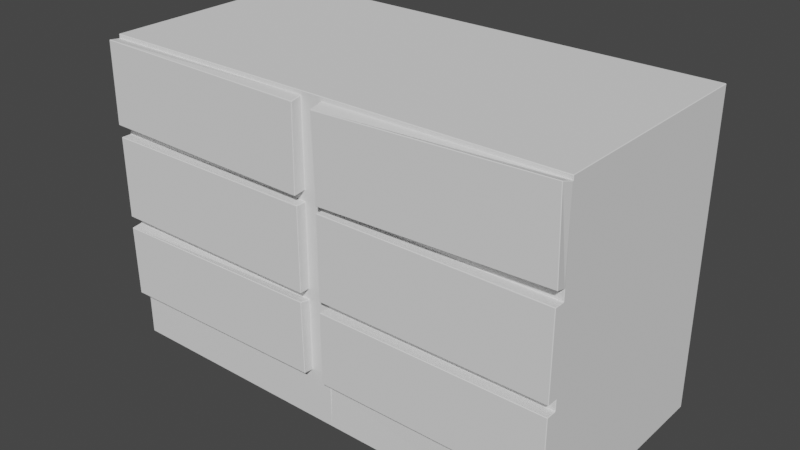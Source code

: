 # Source: Cabinet2.blend  (saved by Blender 2.83.19; exported with 4.5.12 LTS)
import bpy
from mathutils import Matrix  # noqa: F401  (used for matrix-valued properties, if any)

bpy.ops.wm.read_factory_settings(use_empty=True)
scene = bpy.context.scene
scene.name = 'Scene'

# ---- collections
col_collection = bpy.data.collections.new('Collection'); scene.collection.children.link(col_collection)

# ---- world
world_world = bpy.data.worlds.new('World'); scene.world = world_world
world_world.use_nodes = True; world_world.node_tree.nodes.clear()
_N = world_world.node_tree.nodes; _L = world_world.node_tree.links
n0 = _N.new('ShaderNodeOutputWorld'); n0.name = 'World Output'; n0.location = (300, 300)
n1 = _N.new('ShaderNodeBackground'); n1.name = 'Background'; n1.location = (10, 300)
n1.inputs[0].default_value = (0.05088, 0.05088, 0.05088, 1.0)
_L.new(n1.outputs[0], n0.inputs[0])
n0.is_active_output = True
world_world.color = (0.05088, 0.05088, 0.05088)
world_world.use_sun_shadow = False
world_world.sun_shadow_jitter_overblur = 0.0

# ---- meshes
me_cube_001 = bpy.data.meshes.new('Cube.001')
me_cube_001.from_pydata([(-2.997, -0.7923, 2.198), (-2.992, -0.7973, 2.198), (-2.993, -0.8022, 2.203), (-2.998, -0.8023, 2.208), (-2.997, -0.7923, 2.208), (-2.997, -0.8023, 2.993), (-2.992, -0.8022, 2.998), (-2.992, -0.7973, 3.002), (-2.997, -0.7923, 3.002), (-2.997, -0.7923, 2.992), (-2.997, 1.392, 2.198), (-2.997, 1.392, 2.208), (-2.992, 1.397, 2.208), (-2.992, 1.397, 2.198), (-2.997, 1.392, 3.002), (-2.992, 1.397, 3.002), (-2.992, 1.397, 2.992), (-2.997, 1.392, 2.992), (-0.7977, -0.7973, 2.208), (-0.803, -0.8023, 2.207), (-0.808, -0.8022, 2.202), (-0.8077, -0.7973, 2.198), (-0.7977, -0.7973, 2.198), (-0.7977, -0.7973, 2.992), (-0.7977, -0.7973, 3.002), (-0.8077, -0.7973, 3.002), (-0.8075, -0.8022, 2.997), (-0.8025, -0.8023, 2.992), (-0.8077, 1.397, 2.198), (-0.8077, 1.397, 2.208), (-0.7977, 1.397, 2.208), (-0.7977, 1.397, 2.198), (-0.8077, 1.397, 3.002), (-0.7977, 1.397, 3.002), (-0.7977, 1.397, 2.992), (-0.8077, 1.397, 2.992), (-3.003, -0.9023, 2.223), (-2.998, -0.9023, 2.218), (-2.998, -0.9073, 2.224), (-2.992, -0.9023, 3.007), (-2.987, -0.9073, 3.008), (-2.987, -0.9023, 3.012), (-0.8082, -0.9023, 2.193), (-0.8135, -0.9073, 2.192), (-0.8133, -0.9023, 2.188), (-0.7974, -0.9023, 2.977), (-0.8024, -0.9023, 2.982), (-0.8022, -0.9073, 2.976), (-2.997, -0.7923, 2.098), (-2.997, -0.8023, 2.098), (-2.992, -0.8023, 2.103), (-2.992, -0.7973, 2.108), (-2.997, -0.7923, 2.108), (-2.997, 1.392, 2.098), (-2.997, 1.392, 2.108), (-2.992, 1.397, 2.108), (-2.992, 1.397, 2.098), (-0.8077, -0.8023, 2.103), (-0.8027, -0.8023, 2.098), (-0.7977, -0.7973, 2.098), (-0.7977, -0.7973, 2.108), (-0.8077, -0.7973, 2.108), (-0.8077, 1.397, 2.098), (-0.8077, 1.397, 2.108), (-0.7977, 1.397, 2.108), (-0.7977, 1.397, 2.098), (-2.997, -0.7923, 1.298), (-2.992, -0.7973, 1.298), (-2.992, -0.8023, 1.303), (-2.997, -0.8023, 1.308), (-2.997, -0.7923, 1.308), (-2.997, 1.392, 1.298), (-2.997, 1.392, 1.308), (-2.992, 1.397, 1.308), (-2.992, 1.397, 1.298), (-0.8077, -0.8023, 1.303), (-0.8077, -0.7973, 1.298), (-0.7977, -0.7973, 1.298), (-0.7977, -0.7973, 1.308), (-0.8027, -0.8023, 1.308), (-0.8077, 1.397, 1.298), (-0.8077, 1.397, 1.308), (-0.7977, 1.397, 1.308), (-0.7977, 1.397, 1.298), (-2.997, -0.7923, 1.198), (-2.998, -0.8023, 1.197), (-2.993, -0.8022, 1.202), (-2.992, -0.7973, 1.208), (-2.997, -0.7923, 1.208), (-2.997, 1.392, 1.198), (-2.997, 1.392, 1.208), (-2.992, 1.397, 1.208), (-2.992, 1.397, 1.198), (-0.808, -0.8022, 1.203), (-0.803, -0.8023, 1.198), (-0.7977, -0.7973, 1.198), (-0.7977, -0.7973, 1.208), (-0.8077, -0.7973, 1.208), (-0.7977, 1.397, 1.198), (-0.8077, 1.397, 1.198), (-0.8077, 1.397, 1.208), (-0.7977, 1.397, 1.208), (-2.997, -0.7923, 0.4977), (-2.992, -0.7973, 0.4977), (-2.992, -0.8022, 0.5019), (-2.997, -0.8023, 0.507), (-2.997, -0.7923, 0.5077), (-2.997, 1.392, 0.4977), (-2.997, 1.392, 0.5077), (-2.992, 1.397, 0.5077), (-2.992, 1.397, 0.4977), (-0.8075, -0.8022, 0.5035), (-0.8077, -0.7973, 0.4977), (-0.7977, -0.7973, 0.4977), (-0.7977, -0.7973, 0.5077), (-0.8025, -0.8023, 0.5086), (-0.7977, 1.397, 0.4977), (-0.8077, 1.397, 0.4977), (-0.8077, 1.397, 0.5077), (-0.7977, 1.397, 0.5077), (-2.997, -0.7923, 0.3977), (-2.992, -0.7973, 0.3977), (-2.992, -0.7973, 0.4077), (-2.997, -0.7923, 0.4077), (-2.997, 1.392, 0.3977), (-2.997, 1.392, 0.4077), (-2.992, 1.397, 0.4077), (-2.992, 1.397, 0.3977), (-0.8077, -0.7973, 0.3977), (-0.7977, -0.7973, 0.3977), (-0.7977, -0.7973, 0.4077), (-0.8077, -0.7973, 0.4077), (-0.8077, 1.397, 0.3977), (-0.8077, 1.397, 0.4077), (-0.7977, 1.397, 0.4077), (-0.7977, 1.397, 0.3977), (-2.997, -0.7923, 0.007715), (-2.992, -0.7923, 0.002715), (-2.992, -0.7973, 0.007715), (-2.997, 1.392, 0.007715), (-2.992, 1.397, 0.007715), (-2.992, 1.392, 0.002715), (-0.7977, -0.7923, 0.002715), (-0.7977, -0.7973, 0.007715), (-0.8077, -0.7973, 0.007715), (-0.8077, -0.7923, 0.002715), (-0.8077, 1.397, 0.007715), (-0.7977, 1.397, 0.007715), (-0.7977, 1.392, 0.002715), (-0.8077, 1.392, 0.002715), (-2.992, -0.8923, 2.103), (-2.997, -0.8923, 2.098), (-2.992, -0.8973, 2.098), (-0.8077, -0.8923, 2.103), (-0.8077, -0.8973, 2.098), (-0.8027, -0.8923, 2.098), (-2.992, -0.8923, 1.303), (-2.992, -0.8973, 1.308), (-2.997, -0.8923, 1.308), (-0.8077, -0.8923, 1.303), (-0.8027, -0.8923, 1.308), (-0.8077, -0.8973, 1.308), (-2.997, -0.8923, 1.188), (-3.002, -0.8923, 1.183), (-2.997, -0.8973, 1.182), (-0.8126, -0.8923, 1.218), (-0.8128, -0.8973, 1.213), (-0.8075, -0.8923, 1.213), (-2.987, -0.8923, 0.4878), (-2.987, -0.8973, 0.492), (-2.992, -0.8923, 0.4928), (-0.803, -0.8923, 0.5177), (-0.7981, -0.8923, 0.5229), (-0.8028, -0.8973, 0.5235), (-2.997, -0.7923, 3.032), (-2.992, -0.7973, 3.032), (-2.992, -0.7923, 3.037), (-2.997, 1.392, 3.032), (-2.992, 1.392, 3.037), (-2.992, 1.397, 3.032), (-0.7977, -0.7923, 3.037), (-0.8077, -0.7923, 3.037), (-0.8077, -0.7973, 3.032), (-0.7977, -0.7973, 3.032), (-0.8077, 1.397, 3.032), (-0.8077, 1.392, 3.037), (-0.7977, 1.392, 3.037), (-0.7977, 1.397, 3.032), (1.597, -0.7923, 2.198), (1.597, -0.7923, 2.208), (1.598, -0.8023, 2.209), (1.593, -0.8021, 2.204), (1.592, -0.7973, 2.198), (1.597, -0.7923, 3.002), (1.592, -0.7973, 3.002), (1.592, -0.8021, 2.999), (1.597, -0.8023, 2.994), (1.597, -0.7923, 2.992), (1.592, 1.397, 2.208), (1.597, 1.392, 2.208), (1.597, 1.392, 2.198), (1.592, 1.397, 2.198), (1.592, 1.397, 2.992), (1.592, 1.397, 3.002), (1.597, 1.392, 3.002), (1.597, 1.392, 2.992), (-0.5852, -0.9023, 2.176), (-0.5799, -0.9025, 2.17), (-0.5796, -0.9073, 2.174), (-0.6084, -0.9023, 2.959), (-0.6039, -0.9073, 2.958), (-0.6036, -0.9025, 2.965), (1.608, -0.9023, 2.241), (1.604, -0.9073, 2.242), (1.604, -0.9025, 2.235), (1.585, -0.9023, 3.024), (1.58, -0.9025, 3.03), (1.58, -0.9073, 3.026), (-0.5923, -0.7923, 2.103), (-0.5973, -0.7973, 2.103), (-0.5973, -0.7973, 2.098), (-0.5923, -0.8023, 2.103), (-0.5923, 1.392, 2.103), (-0.5973, 1.397, 2.098), (-0.5973, 1.397, 2.103), (1.597, -0.7923, 2.098), (1.597, -0.7923, 2.108), (1.592, -0.7973, 2.108), (1.592, -0.8023, 2.103), (1.597, -0.8023, 2.098), (1.592, 1.397, 2.098), (1.592, 1.397, 2.108), (1.597, 1.392, 2.108), (1.597, 1.392, 2.098), (-0.5923, -0.7923, 1.303), (-0.5923, -0.8023, 1.303), (-0.5973, -0.7973, 1.308), (-0.5973, -0.7973, 1.303), (1.597, -0.7923, 1.298), (1.597, -0.7923, 1.308), (1.597, -0.8023, 1.308), (1.592, -0.8023, 1.303), (1.592, -0.7973, 1.298), (1.597, 1.392, 1.298), (1.592, 1.397, 1.298), (1.592, 1.397, 1.308), (1.597, 1.392, 1.308), (-0.5923, -0.7923, 1.203), (-0.5973, -0.7973, 1.203), (-0.5973, -0.7973, 1.198), (-0.5923, -0.8023, 1.203), (1.597, -0.7923, 1.198), (1.597, -0.7923, 1.208), (1.592, -0.7973, 1.208), (1.592, -0.8023, 1.203), (1.597, -0.8023, 1.198), (1.597, 1.392, 1.198), (1.592, 1.397, 1.198), (1.592, 1.397, 1.208), (1.597, 1.392, 1.208), (1.597, -0.7923, 0.4977), (1.597, -0.7923, 0.5077), (1.597, -0.8023, 0.5077), (1.592, -0.8023, 0.5027), (1.592, -0.7973, 0.4977), (1.597, 1.392, 0.4977), (1.592, 1.397, 0.4977), (1.592, 1.397, 0.5077), (1.597, 1.392, 0.5077), (-0.5923, -0.7923, 0.4027), (-0.5973, -0.7973, 0.4077), (-0.5973, -0.7973, 0.4027), (-0.5923, 1.392, 0.4027), (-0.5973, 1.397, 0.4027), (-0.5973, 1.397, 0.4077), (1.597, -0.7923, 0.3977), (1.597, -0.7923, 0.4077), (1.592, -0.7973, 0.4077), (1.592, -0.7973, 0.3977), (1.592, 1.397, 0.3977), (1.592, 1.397, 0.4077), (1.597, 1.392, 0.4077), (1.597, 1.392, 0.3977), (-0.5973, -0.7973, 0.007715), (-0.5973, -0.7923, 0.002715), (1.597, -0.7923, 0.007715), (1.592, -0.7973, 0.007715), (1.592, -0.7923, 0.002715), (1.592, 1.392, 0.002715), (1.592, 1.397, 0.007715), (1.597, 1.392, 0.007715), (-0.5923, -0.8923, 2.103), (-0.5973, -0.8923, 2.098), (-0.5923, -0.8973, 2.098), (1.592, -0.8923, 2.103), (1.592, -0.8973, 2.098), (1.597, -0.8923, 2.098), (-0.5923, -0.8923, 1.303), (-0.5923, -0.8973, 1.308), (-0.5973, -0.8923, 1.308), (1.592, -0.8923, 1.303), (1.597, -0.8923, 1.308), (1.592, -0.8973, 1.308), (-0.5925, -0.8923, 1.202), (-0.5975, -0.8923, 1.197), (-0.5925, -0.8973, 1.197), (1.592, -0.8923, 1.203), (1.592, -0.8973, 1.198), (1.597, -0.8923, 1.198), (-0.5921, -0.8923, 0.5022), (-0.5921, -0.8973, 0.5071), (-0.5971, -0.8923, 0.5072), (1.592, -0.8923, 0.5033), (1.597, -0.8923, 0.5083), (1.592, -0.8973, 0.5083), (-0.5973, -0.7923, 3.037), (-0.5973, -0.7973, 3.032), (-0.5973, 1.397, 3.032), (-0.5973, 1.392, 3.037), (1.597, -0.7923, 3.032), (1.592, -0.7923, 3.037), (1.592, -0.7973, 3.032), (1.592, 1.397, 3.032), (1.592, 1.392, 3.037), (1.597, 1.392, 3.032), (-0.5991, -0.7981, 2.207), (-0.5973, -0.7973, 2.208), (-0.5973, -0.7973, 2.198), (-0.5917, -0.8021, 2.201), (-0.5989, -0.7965, 2.993), (-0.5928, -0.8021, 2.996), (-0.5973, -0.7973, 3.002), (-0.5973, -0.7973, 2.992), (-0.5923, 1.392, 2.203), (-0.5973, 1.397, 2.198), (-0.5973, 1.397, 2.208), (-0.5923, 1.392, 2.997), (-0.5973, 1.397, 2.992), (-0.5973, 1.397, 3.002), (-0.5973, 1.397, 1.298), (-0.5973, 1.397, 1.303), (-0.5973, 1.397, 1.308), (-0.6023, 1.392, 1.203), (-0.5973, 1.397, 1.208), (-0.5973, 1.397, 1.198), (-0.5923, -0.7923, 0.5027), (-0.5923, -0.8023, 0.5027), (-0.5973, -0.7973, 0.5077), (-0.5973, -0.7973, 0.5027), (-0.6023, 1.392, 0.5027), (-0.5973, 1.397, 0.5077), (-0.5973, 1.397, 0.4977), (-0.5973, 1.397, 0.007715), (-0.5973, 1.392, 0.002715)], [], [(2, 20, 44, 37), (13, 28, 63, 55), (66, 71, 90, 88), (22, 60, 219, 327), (134, 116, 351, 274), (23, 18, 326, 332), (48, 53, 72, 70), (21, 1, 51, 61), (5, 3, 36, 39), (12, 16, 35, 29), (49, 69, 158, 151), (14, 8, 174, 177), (32, 15, 179, 184), (4, 9, 17, 11), (74, 80, 100, 91), (76, 67, 87, 97), (79, 58, 155, 160), (84, 89, 108, 106), (141, 149, 145, 137), (77, 96, 248, 237), (102, 107, 125, 123), (68, 75, 159, 156), (110, 117, 133, 126), (85, 105, 170, 163), (93, 86, 162, 165), (95, 114, 347, 249), (129, 143, 283, 271), (113, 130, 270, 348), (200, 188, 226, 232), (104, 111, 171, 168), (142, 148, 353, 284), (82, 65, 223, 341, 339), (128, 121, 138, 144), (127, 132, 146, 140), (166, 164, 169, 173), (56, 62, 81, 73), (59, 78, 236, 220), (57, 50, 150, 153), (185, 178, 176, 181), (112, 103, 122, 131), (92, 99, 118, 109), (119, 98, 344, 350, 349), (186, 180, 315, 318), (101, 83, 340, 343, 342), (7, 25, 182, 175), (26, 6, 41, 46), (334, 201, 231, 222, 224), (190, 196, 215, 212), (328, 191, 214, 207), (192, 327, 219, 218, 227), (329, 332, 326, 325, 206, 209), (327, 326, 333, 334, 224, 219), (213, 217, 210, 208), (193, 204, 324, 319), (333, 335, 337, 336, 202, 198), (220, 236, 299, 292), (199, 205, 197, 189), (203, 338, 317, 322), (220, 219, 222, 223, 341, 237, 236), (237, 340, 343, 248), (242, 234, 237, 248, 247, 253), (233, 225, 239, 246), (240, 229, 296, 301), (262, 255, 308, 313), (254, 250, 303, 306), (340, 339, 244, 258, 343), (243, 238, 252, 259), (351, 266, 280, 274), (249, 347, 311, 304), (256, 251, 261, 268), (265, 260, 276, 281), (282, 275, 285, 290), (271, 273, 352, 353, 284, 283), (346, 263, 312, 309), (273, 272, 279, 289, 352), (295, 293, 298, 302), (353, 288, 287, 284), (278, 269, 271, 283, 286), (348, 349, 351, 274, 272, 269, 270), (307, 305, 310, 314), (223, 230, 245, 341), (235, 241, 300, 297), (228, 221, 291, 294), (338, 336, 332, 331, 316, 315, 318, 317), (264, 345, 348, 270, 277), (249, 248, 342, 344, 350, 348, 347), (344, 257, 267, 350), (335, 337, 332, 326), (331, 194, 321, 316), (323, 318, 315, 320), (195, 330, 211, 216), (64, 31, 334, 224), (120, 124, 139, 136), (147, 135, 273, 352), (43, 47, 40, 38), (30, 34, 337, 335), (19, 27, 45, 42), (183, 24, 331, 316), (33, 187, 317, 338), (154, 152, 157, 161), (115, 94, 167, 172), (0, 1, 2, 3, 4), (5, 6, 7, 8, 9), (10, 11, 12, 13), (14, 15, 16, 17), (18, 19, 20, 21, 22), (23, 24, 25, 26, 27), (28, 29, 30, 31), (32, 33, 34, 35), (36, 37, 38), (39, 40, 41), (42, 43, 44), (45, 46, 47), (48, 49, 50, 51, 52), (53, 54, 55, 56), (57, 58, 59, 60, 61), (62, 63, 64, 65), (66, 67, 68, 69, 70), (71, 72, 73, 74), (75, 76, 77, 78, 79), (80, 81, 82, 83), (84, 85, 86, 87, 88), (89, 90, 91, 92), (93, 94, 95, 96, 97), (98, 99, 100, 101), (102, 103, 104, 105, 106), (107, 108, 109, 110), (111, 112, 113, 114, 115), (116, 117, 118, 119), (120, 121, 122, 123), (124, 125, 126, 127), (128, 129, 130, 131), (132, 133, 134, 135), (136, 137, 138), (139, 140, 141), (142, 143, 144, 145), (146, 147, 148, 149), (150, 151, 152), (153, 154, 155), (156, 157, 158), (159, 160, 161), (162, 163, 164), (165, 166, 167), (168, 169, 170), (171, 172, 173), (174, 175, 176), (177, 178, 179), (180, 181, 182, 183), (184, 185, 186, 187), (188, 189, 190, 191, 192), (193, 194, 195, 196, 197), (198, 199, 200, 201), (202, 203, 204, 205), (206, 207, 208), (209, 210, 211), (212, 213, 214), (215, 216, 217), (218, 219, 220, 221), (222, 223, 224), (225, 226, 227, 228, 229), (230, 231, 232, 233), (234, 235, 236, 237), (238, 239, 240, 241, 242), (243, 244, 245, 246), (247, 248, 249, 250), (251, 252, 253, 254, 255), (256, 257, 258, 259), (260, 261, 262, 263, 264), (265, 266, 267, 268), (269, 270, 271), (272, 273, 274), (275, 276, 277, 278), (279, 280, 281, 282), (285, 286, 287), (288, 289, 290), (291, 292, 293), (294, 295, 296), (297, 298, 299), (300, 301, 302), (303, 304, 305), (306, 307, 308), (309, 310, 311), (312, 313, 314), (319, 320, 321), (322, 323, 324), (325, 326, 327, 328), (329, 330, 331, 332), (333, 334, 335), (336, 337, 338), (339, 340, 341), (342, 343, 344), (345, 346, 347, 348), (349, 350, 351), (10, 0, 4, 11), (3, 5, 9, 4), (8, 14, 17, 9), (16, 12, 11, 17), (28, 13, 12, 29), (15, 32, 35, 16), (34, 30, 29, 35), (351, 116, 119, 349), (101, 342, 344, 98), (27, 19, 18, 23), (1, 21, 20, 2), (25, 7, 6, 26), (38, 40, 39, 36), (47, 43, 42, 45), (37, 44, 43, 38), (46, 41, 40, 47), (26, 46, 45, 27), (44, 20, 19, 42), (2, 37, 36, 3), (41, 6, 5, 39), (53, 48, 52, 54), (62, 56, 55, 63), (50, 57, 61, 51), (21, 61, 60, 22), (63, 28, 31, 64), (0, 52, 51, 1), (54, 10, 13, 55), (71, 66, 70, 72), (80, 74, 73, 81), (67, 76, 75, 68), (56, 73, 72, 53), (69, 49, 48, 70), (78, 59, 58, 79), (65, 82, 81, 62), (89, 84, 88, 90), (99, 92, 91, 100), (86, 93, 97, 87), (66, 88, 87, 67), (96, 77, 76, 97), (83, 101, 100, 80), (90, 71, 74, 91), (107, 102, 106, 108), (117, 110, 109, 118), (103, 112, 111, 104), (94, 115, 114, 95), (118, 99, 98, 119), (92, 109, 108, 89), (105, 85, 84, 106), (124, 120, 123, 125), (132, 127, 126, 133), (121, 128, 131, 122), (102, 123, 122, 103), (130, 113, 112, 131), (116, 134, 133, 117), (125, 107, 110, 126), (141, 137, 136, 139), (149, 141, 140, 146), (145, 149, 148, 142), (137, 145, 144, 138), (135, 147, 146, 132), (139, 124, 127, 140), (128, 144, 143, 129), (138, 121, 120, 136), (152, 154, 153, 150), (156, 159, 161, 157), (157, 152, 151, 158), (160, 155, 154, 161), (79, 160, 159, 75), (158, 69, 68, 156), (49, 151, 150, 50), (155, 58, 57, 153), (164, 166, 165, 162), (168, 171, 173, 169), (166, 173, 172, 167), (169, 164, 163, 170), (104, 168, 170, 105), (162, 86, 85, 163), (115, 172, 171, 111), (167, 94, 93, 165), (176, 178, 177, 174), (178, 185, 184, 179), (185, 181, 180, 186), (181, 176, 175, 182), (14, 177, 179, 15), (187, 33, 32, 184), (182, 25, 24, 183), (7, 175, 174, 8), (205, 199, 198, 202), (188, 200, 199, 189), (204, 193, 197, 205), (196, 190, 189, 197), (208, 210, 209, 206), (217, 213, 212, 215), (207, 214, 213, 208), (216, 211, 210, 217), (195, 216, 215, 196), (214, 191, 190, 212), (224, 219, 218, 222), (230, 223, 222, 231), (225, 233, 232, 226), (221, 228, 227, 218), (192, 227, 226, 188), (231, 201, 200, 232), (238, 243, 246, 239), (234, 242, 241, 235), (239, 225, 229, 240), (233, 246, 245, 230), (251, 256, 259, 252), (250, 254, 253, 247), (252, 238, 242, 253), (243, 259, 258, 244), (260, 265, 268, 261), (255, 262, 261, 251), (267, 257, 256, 268), (272, 269, 271, 273), (279, 272, 274, 280), (275, 282, 281, 276), (269, 278, 277, 270), (276, 260, 264, 277), (265, 281, 280, 266), (287, 288, 290, 285), (284, 287, 286, 283), (282, 290, 289, 279), (278, 286, 285, 275), (293, 295, 294, 291), (297, 300, 302, 298), (298, 293, 292, 299), (301, 296, 295, 302), (240, 301, 300, 241), (299, 236, 235, 297), (220, 292, 291, 221), (296, 229, 228, 294), (305, 307, 306, 303), (309, 312, 314, 310), (307, 314, 313, 308), (310, 305, 304, 311), (303, 250, 249, 304), (262, 313, 312, 263), (308, 255, 254, 306), (318, 323, 322, 317), (323, 320, 319, 324), (320, 315, 316, 321), (324, 204, 203, 322), (321, 194, 193, 319), (325, 333, 335, 326), (336, 329, 332, 337), (348, 350, 349, 345), (353, 148, 147, 352), (82, 340, 339, 83), (347, 114, 113, 348), (33, 338, 337, 34), (334, 31, 30, 335), (23, 332, 331, 24), (22, 327, 326, 18), (317, 187, 186, 318), (183, 316, 315, 180), (219, 60, 59, 220), (236, 78, 77, 237), (95, 249, 248, 96), (201, 334, 333, 198), (338, 203, 202, 336), (327, 192, 191, 328), (194, 331, 330, 195), (328, 207, 206, 325), (211, 330, 329, 209), (340, 234, 237, 341), (244, 339, 341, 245), (342, 248, 247, 343), (257, 344, 343, 258), (266, 351, 350, 267), (345, 264, 263, 346), (288, 353, 352, 289), (346, 309, 311, 347), (134, 274, 273, 135), (129, 271, 270, 130), (64, 224, 223, 65), (142, 284, 283, 143), (0, 10, 54, 52)])
_uv = me_cube_001.uv_layers.new(name='UVMap')
_uv.uv.foreach_set('vector', [0.1256, 0.75, 0.3744, 0.75, 0.3744, 0.75, 0.1256, 0.75, 0.375, 0.2506, 0.375, 0.4994, 0.375, 0.4994, 0.375, 0.2506, 0.375, 0.0005696, 0.375, 0.2494, 0.375, 0.2494, 0.375, 0.0005696, 0.375, 0.75, 0.375, 0.75, 0.375, 0.75, 0.375, 0.75, 0.375, 0.5, 0.375, 0.5, 0.375, 0.5, 0.375, 0.5, 0.6234, 0.75, 0.3766, 0.75, 0.3766, 0.75, 0.6234, 0.75, 0.375, 0.0005696, 0.375, 0.2494, 0.375, 0.2494, 0.375, 0.0005696, 0.3744, 0.75, 0.1256, 0.75, 0.1256, 0.75, 0.3744, 0.75, 0.6234, 0.0, 0.3766, 0.0, 0.3766, 0.0, 0.6234, 0.0, 0.3766, 0.2506, 0.6234, 0.2506, 0.6234, 0.4994, 0.3766, 0.4994, 0.375, 0.0, 0.375, 0.0, 0.375, 0.0, 0.375, 0.0, 0.625, 0.2494, 0.625, 0.0005696, 0.625, 0.0005696, 0.625, 0.2494, 0.625, 0.4994, 0.625, 0.2506, 0.625, 0.2506, 0.625, 0.4994, 0.3766, 0.0005696, 0.6234, 0.0005696, 0.6234, 0.2494, 0.3766, 0.2494, 0.375, 0.2506, 0.375, 0.4994, 0.375, 0.4994, 0.375, 0.2506, 0.3744, 0.75, 0.1256, 0.75, 0.1256, 0.75, 0.3744, 0.75, 0.375, 0.75, 0.375, 0.75, 0.375, 0.75, 0.375, 0.75, 0.375, 0.0005696, 0.375, 0.2494, 0.375, 0.2494, 0.375, 0.0005696, 0.1256, 0.5006, 0.3744, 0.5006, 0.3744, 0.7494, 0.1256, 0.7494, 0.375, 0.75, 0.375, 0.75, 0.375, 0.75, 0.375, 0.75, 0.375, 0.0005696, 0.375, 0.2494, 0.375, 0.2494, 0.375, 0.0005696, 0.1256, 0.75, 0.3744, 0.75, 0.3744, 0.75, 0.1256, 0.75, 0.375, 0.2506, 0.375, 0.4994, 0.375, 0.4994, 0.375, 0.2506, 0.375, 0.0, 0.375, 0.0, 0.375, 0.0, 0.375, 0.0, 0.3744, 0.75, 0.1256, 0.75, 0.1256, 0.75, 0.3744, 0.75, 0.375, 0.75, 0.375, 0.75, 0.375, 0.75, 0.375, 0.75, 0.375, 0.75, 0.375, 0.75, 0.375, 0.75, 0.375, 0.75, 0.375, 0.75, 0.375, 0.75, 0.375, 0.75, 0.375, 0.75, 0.375, 0.5006, 0.375, 0.7494, 0.375, 0.7494, 0.375, 0.5006, 0.1256, 0.75, 0.3744, 0.75, 0.3744, 0.75, 0.1256, 0.75, 0.375, 0.7494, 0.375, 0.5006, 0.375, 0.5006, 0.375, 0.7494, 0.375, 0.5, 0.375, 0.5, 0.375, 0.5, 0.375, 0.5, 0.375, 0.5, 0.3744, 0.75, 0.1256, 0.75, 0.1256, 0.75, 0.3744, 0.75, 0.375, 0.2506, 0.375, 0.4994, 0.375, 0.4994, 0.375, 0.2506, 0.3744, 0.75, 0.1256, 0.75, 0.1256, 0.75, 0.3744, 0.75, 0.375, 0.2506, 0.375, 0.4994, 0.375, 0.4994, 0.375, 0.2506, 0.375, 0.75, 0.375, 0.75, 0.375, 0.75, 0.375, 0.75, 0.3744, 0.75, 0.1256, 0.75, 0.1256, 0.75, 0.3744, 0.75, 0.6256, 0.5006, 0.8744, 0.5006, 0.8744, 0.7494, 0.6256, 0.7494, 0.3744, 0.75, 0.1256, 0.75, 0.1256, 0.75, 0.3744, 0.75, 0.375, 0.2506, 0.375, 0.4994, 0.375, 0.4994, 0.375, 0.2506, 0.375, 0.5, 0.375, 0.5, 0.375, 0.5, 0.375, 0.5, 0.375, 0.5, 0.625, 0.5006, 0.625, 0.7494, 0.625, 0.7494, 0.625, 0.5006, 0.375, 0.5, 0.375, 0.5, 0.375, 0.5, 0.375, 0.5, 0.375, 0.5, 0.8744, 0.75, 0.6256, 0.75, 0.6256, 0.75, 0.8744, 0.75, 0.6256, 0.75, 0.8744, 0.75, 0.8744, 0.75, 0.6256, 0.75, 0.375, 0.25, 0.375, 0.4994, 0.375, 0.4994, 0.375, 0.2506, 0.375, 0.25, 0.3766, 0.75, 0.6234, 0.75, 0.6234, 0.75, 0.3766, 0.75, 0.1256, 0.75, 0.3744, 0.75, 0.3744, 0.75, 0.1256, 0.75, 0.3744, 0.75, 0.125, 0.75, 0.125, 0.75, 0.1256, 0.75, 0.3744, 0.75, 0.6234, 0.0, 0.6234, 0.0, 0.3766, 0.0, 0.3766, 0.0, 0.3766, 0.0, 0.6234, 0.0, 0.375, 0.0, 0.375, 3.492e-10, 0.375, 0.2494, 0.375, 0.25, 0.375, 0.25, 0.375, 0.0, 0.3766, 0.7506, 0.6234, 0.7506, 0.6234, 0.9994, 0.3766, 0.9994, 0.625, 0.7494, 0.625, 0.5006, 0.625, 0.5006, 0.625, 0.7494, 0.375, 0.2506, 0.3766, 0.25, 0.6234, 0.25, 0.625, 0.2506, 0.6234, 0.4994, 0.3766, 0.4994, 0.375, 0.0, 0.375, 0.0, 0.375, 0.0, 0.375, 0.0, 0.3766, 0.5006, 0.6234, 0.5006, 0.6234, 0.7494, 0.3766, 0.7494, 0.625, 0.4994, 0.625, 0.25, 0.625, 0.25, 0.625, 0.4994, 0.375, 0.0, 0.375, 0.0, 0.375, 0.2494, 0.375, 0.25, 0.375, 0.25, 0.375, 0.0, 0.375, 0.0, 0.375, 0.0, 0.375, 0.25, 0.375, 0.25, 0.375, 0.0, 0.3744, 0.75, 0.1256, 0.75, 0.125, 0.75, 0.125, 0.75, 0.1256, 0.75, 0.3744, 0.75, 0.375, 0.5006, 0.375, 0.7494, 0.375, 0.7494, 0.375, 0.5006, 0.375, 0.75, 0.375, 0.75, 0.375, 0.75, 0.375, 0.75, 0.375, 0.75, 0.375, 0.75, 0.375, 0.75, 0.375, 0.75, 0.3744, 0.75, 0.1256, 0.75, 0.1256, 0.75, 0.3744, 0.75, 0.375, 0.25, 0.375, 0.25, 0.375, 0.4994, 0.375, 0.4994, 0.375, 0.25, 0.375, 0.5006, 0.375, 0.7494, 0.375, 0.7494, 0.375, 0.5006, 0.375, 0.25, 0.375, 0.4994, 0.375, 0.4994, 0.375, 0.25, 0.375, 0.0, 0.375, 0.0, 0.375, 0.0, 0.375, 0.0, 0.375, 0.5006, 0.375, 0.7494, 0.375, 0.7494, 0.375, 0.5006, 0.375, 0.5006, 0.375, 0.7494, 0.375, 0.7494, 0.375, 0.5006, 0.375, 0.5006, 0.375, 0.7494, 0.375, 0.7494, 0.375, 0.5006, 0.375, 0.0, 0.375, 0.25, 0.375, 0.25, 0.375, 0.2494, 0.375, 0.0005696, 0.375, 0.0, 0.1256, 0.75, 0.3744, 0.75, 0.3744, 0.75, 0.1256, 0.75, 0.375, 0.25, 0.375, 0.2506, 0.375, 0.4994, 0.375, 0.4994, 0.375, 0.25, 0.3744, 0.75, 0.1256, 0.75, 0.1256, 0.75, 0.3744, 0.75, 0.125, 0.5006, 0.3744, 0.5006, 0.3744, 0.7494, 0.125, 0.7494, 0.3744, 0.75, 0.1256, 0.75, 0.125, 0.75, 0.125, 0.75, 0.3744, 0.75, 0.375, 0.0, 0.375, 0.2494, 0.375, 0.25, 0.375, 0.25, 0.375, 0.2494, 0.375, 0.0005696, 0.375, 0.0, 0.3744, 0.75, 0.1256, 0.75, 0.1256, 0.75, 0.3744, 0.75, 0.375, 0.25, 0.375, 0.4994, 0.375, 0.4994, 0.375, 0.25, 0.1256, 0.75, 0.3744, 0.75, 0.3744, 0.75, 0.1256, 0.75, 0.3744, 0.75, 0.1256, 0.75, 0.1256, 0.75, 0.3744, 0.75, 0.625, 0.25, 0.625, 0.2494, 0.625, -3.551e-09, 0.625, 0.0, 0.625, 0.0, 0.625, 0.0005696, 0.625, 0.2494, 0.625, 0.25, 0.3744, 0.75, 0.1256, 0.75, 0.125, 0.75, 0.125, 0.75, 0.3744, 0.75, 0.375, 0.0, 0.375, 0.0, 0.375, 0.2494, 0.375, 0.25, 0.375, 0.25, 0.375, 0.0, 0.375, 0.0, 0.375, 0.25, 0.375, 0.4994, 0.375, 0.4994, 0.375, 0.25, 0.3766, 0.5, 0.6234, 0.5, 0.6234, 0.75, 0.3766, 0.75, 0.875, 0.75, 0.6256, 0.75, 0.6256, 0.75, 0.875, 0.75, 0.6256, 0.5006, 0.875, 0.5006, 0.875, 0.7494, 0.6256, 0.7494, 0.6256, 0.75, 0.8744, 0.75, 0.8744, 0.75, 0.6256, 0.75, 0.375, 0.5, 0.375, 0.5, 0.375, 0.5, 0.375, 0.5, 0.375, 0.0005696, 0.375, 0.2494, 0.375, 0.2494, 0.375, 0.0005696, 0.375, 0.5, 0.375, 0.5, 0.375, 0.5, 0.375, 0.5, 0.3766, 0.7506, 0.6234, 0.7506, 0.6234, 0.9994, 0.3766, 0.9994, 0.3766, 0.5, 0.6234, 0.5, 0.6234, 0.5, 0.3766, 0.5, 0.3766, 0.75, 0.6234, 0.75, 0.6234, 0.75, 0.3766, 0.75, 0.625, 0.75, 0.625, 0.75, 0.625, 0.75, 0.625, 0.75, 0.625, 0.5, 0.625, 0.5, 0.625, 0.5, 0.625, 0.5, 0.3744, 0.75, 0.1256, 0.75, 0.1256, 0.75, 0.3744, 0.75, 0.375, 0.75, 0.375, 0.75, 0.375, 0.75, 0.375, 0.75, 0.375, 0.0005696, 0.375, 0.0, 0.375, 0.0, 0.375, 0.0, 0.375, 0.0005696, 0.6234, 0.0, 0.625, 0.0, 0.625, 0.0, 0.625, 0.0, 0.6234, 0.0, 0.375, 0.2494, 0.3766, 0.2494, 0.3766, 0.2506, 0.375, 0.2506, 0.625, 0.2494, 0.625, 0.2506, 0.6234, 0.2506, 0.6234, 0.2494, 0.3766, 0.75, 0.3766, 0.75, 0.3744, 0.75, 0.3744, 0.75, 0.375, 0.75, 0.6234, 0.75, 0.625, 0.75, 0.6256, 0.75, 0.6256, 0.75, 0.6234, 0.75, 0.375, 0.4994, 0.3766, 0.4994, 0.3766, 0.5, 0.375, 0.5, 0.625, 0.4994, 0.625, 0.5, 0.6234, 0.5, 0.6234, 0.4994, 0.3766, 0.0, 0.375, 0.0, 0.3766, 0.0, 0.6234, 0.0, 0.6234, 0.0, 0.625, 0.0, 0.3766, 0.75, 0.3766, 0.75, 0.375, 0.75, 0.6234, 0.75, 0.625, 0.75, 0.6234, 0.75, 0.375, 0.0005696, 0.375, 0.0, 0.375, 0.0, 0.375, 0.0, 0.375, 0.0005696, 0.375, 0.2494, 0.375, 0.2494, 0.375, 0.2506, 0.375, 0.2506, 0.3744, 0.75, 0.375, 0.75, 0.375, 0.75, 0.375, 0.75, 0.3744, 0.75, 0.375, 0.4994, 0.375, 0.4994, 0.375, 0.5, 0.375, 0.5, 0.375, 0.0005696, 0.375, 0.0, 0.375, 0.0, 0.375, 0.0, 0.375, 0.0005696, 0.375, 0.2494, 0.375, 0.2494, 0.375, 0.2506, 0.375, 0.2506, 0.3744, 0.75, 0.3744, 0.75, 0.375, 0.75, 0.375, 0.75, 0.375, 0.75, 0.375, 0.4994, 0.375, 0.4994, 0.375, 0.5, 0.375, 0.5, 0.375, 0.0005696, 0.375, 0.0, 0.375, 0.0, 0.375, 0.0, 0.375, 0.0005696, 0.375, 0.2494, 0.375, 0.2494, 0.375, 0.2506, 0.375, 0.2506, 0.3744, 0.75, 0.375, 0.75, 0.375, 0.75, 0.375, 0.75, 0.3744, 0.75, 0.375, 0.5, 0.375, 0.4994, 0.375, 0.4994, 0.375, 0.5, 0.375, 0.0005696, 0.375, 0.0, 0.375, 0.0, 0.375, 0.0, 0.375, 0.0005696, 0.375, 0.2494, 0.375, 0.2494, 0.375, 0.2506, 0.375, 0.2506, 0.3744, 0.75, 0.3744, 0.75, 0.375, 0.75, 0.375, 0.75, 0.375, 0.75, 0.375, 0.5, 0.375, 0.4994, 0.375, 0.4994, 0.375, 0.5, 0.375, 0.0005696, 0.375, 0.0, 0.375, 0.0, 0.375, 0.0005696, 0.375, 0.2494, 0.375, 0.2494, 0.375, 0.2506, 0.375, 0.2506, 0.3744, 0.75, 0.375, 0.75, 0.375, 0.75, 0.3744, 0.75, 0.375, 0.4994, 0.375, 0.4994, 0.375, 0.5, 0.375, 0.5, 0.375, 0.0005696, 0.375, 0.0005696, 0.375, 0.0, 0.375, 0.2494, 0.375, 0.25, 0.375, 0.2494, 0.375, 0.7494, 0.375, 0.75, 0.3744, 0.75, 0.3744, 0.7494, 0.375, 0.4994, 0.375, 0.5, 0.375, 0.5, 0.375, 0.4994, 0.1256, 0.75, 0.125, 0.75, 0.1256, 0.75, 0.3744, 0.75, 0.3744, 0.75, 0.375, 0.75, 0.1256, 0.75, 0.1256, 0.75, 0.125, 0.75, 0.3744, 0.75, 0.375, 0.75, 0.3744, 0.75, 0.1256, 0.75, 0.125, 0.75, 0.1256, 0.75, 0.3744, 0.75, 0.3744, 0.75, 0.375, 0.75, 0.1256, 0.75, 0.1256, 0.75, 0.125, 0.75, 0.3744, 0.75, 0.375, 0.75, 0.3744, 0.75, 0.625, 0.0005696, 0.625, 0.0, 0.625, 0.0005696, 0.625, 0.2494, 0.625, 0.2494, 0.625, 0.25, 0.625, 0.7494, 0.6256, 0.7494, 0.6256, 0.75, 0.625, 0.75, 0.625, 0.4994, 0.625, 0.4994, 0.625, 0.5, 0.625, 0.5, 0.375, 0.7494, 0.3766, 0.7494, 0.3766, 0.75, 0.3744, 0.75, 0.3744, 0.75, 0.625, 0.7494, 0.6256, 0.75, 0.6256, 0.75, 0.6234, 0.75, 0.6234, 0.7494, 0.3766, 0.4994, 0.3766, 0.5006, 0.375, 0.5006, 0.375, 0.4994, 0.6234, 0.4994, 0.625, 0.4994, 0.625, 0.5006, 0.6234, 0.5006, 0.3766, 0.0, 0.375, 0.0, 0.3766, 0.0, 0.6234, 0.0, 0.6234, 0.0, 0.625, 0.0, 0.3766, 0.75, 0.3766, 0.75, 0.375, 0.75, 0.6234, 0.75, 0.625, 0.75, 0.6234, 0.75, 0.0, 0.0, 0.0, 0.0, 0.0, 0.0, 0.0, 0.0, 0.0, 0.0, 0.0, 0.0, 0.0, 0.0, 0.375, 0.7494, 0.375, 0.7494, 0.3744, 0.75, 0.3744, 0.75, 0.375, 0.75, 0.375, 0.4994, 0.375, 0.4994, 0.375, 0.5006, 0.375, 0.5006, 0.0, 0.0, 0.0, 0.0, 0.0, 0.0, 0.0, 0.0, 0.375, 0.7494, 0.375, 0.7494, 0.375, 0.75, 0.3744, 0.75, 0.3744, 0.75, 0.375, 0.5006, 0.375, 0.4994, 0.375, 0.4994, 0.375, 0.5006, 0.0, 0.0, 0.0, 0.0, 0.0, 0.0, 0.0, 0.0, 0.375, 0.7494, 0.375, 0.7494, 0.3744, 0.75, 0.3744, 0.75, 0.375, 0.75, 0.375, 0.5006, 0.375, 0.4994, 0.375, 0.4994, 0.375, 0.5006, 0.375, 0.7494, 0.375, 0.7494, 0.375, 0.75, 0.3744, 0.75, 0.3744, 0.75, 0.375, 0.5006, 0.375, 0.4994, 0.375, 0.4994, 0.375, 0.5006, 0.0, 0.0, 0.0, 0.0, 0.0, 0.0, 0.0, 0.0, 0.0, 0.0, 0.0, 0.0, 0.375, 0.7494, 0.375, 0.7494, 0.3744, 0.75, 0.3744, 0.75, 0.375, 0.4994, 0.375, 0.4994, 0.375, 0.5006, 0.375, 0.5006, 0.375, 0.7494, 0.3744, 0.75, 0.3744, 0.7494, 0.3744, 0.5006, 0.3744, 0.5, 0.375, 0.5006, 0.1256, 0.75, 0.125, 0.75, 0.1256, 0.75, 0.3744, 0.75, 0.3744, 0.75, 0.375, 0.75, 0.1256, 0.75, 0.1256, 0.75, 0.125, 0.75, 0.3744, 0.75, 0.375, 0.75, 0.3744, 0.75, 0.1256, 0.75, 0.125, 0.75, 0.1256, 0.75, 0.3744, 0.75, 0.3744, 0.75, 0.375, 0.75, 0.1256, 0.75, 0.1256, 0.75, 0.125, 0.75, 0.3744, 0.75, 0.375, 0.75, 0.3744, 0.75, 0.625, 0.7494, 0.6256, 0.7494, 0.6256, 0.75, 0.625, 0.4994, 0.625, 0.4994, 0.625, 0.5, 0.0, 0.0, 0.0, 0.0, 0.0, 0.0, 0.0, 0.0, 0.0, 0.0, 0.0, 0.0, 0.0, 0.0, 0.0, 0.0, 0.0, 0.0, 0.0, 0.0, 0.0, 0.0, 0.0, 0.0, 0.0, 0.0, 0.0, 0.0, 0.0, 0.0, 0.0, 0.0, 0.0, 0.0, 0.0, 0.0, 0.0, 0.0, 0.0, 0.0, 0.0, 0.0, 0.0, 0.0, 0.0, 0.0, 0.0, 0.0, 0.0, 0.0, 0.0, 0.0, 0.0, 0.0, 0.375, 0.2494, 0.375, 0.0005696, 0.3766, 0.0005696, 0.3766, 0.2494, 0.3766, 0.0, 0.6234, 0.0, 0.6234, 0.0005696, 0.3766, 0.0005696, 0.625, 0.0005696, 0.625, 0.2494, 0.6234, 0.2494, 0.6234, 0.0005696, 0.6234, 0.2506, 0.3766, 0.2506, 0.3766, 0.2494, 0.6234, 0.2494, 0.375, 0.4994, 0.375, 0.2506, 0.3766, 0.2506, 0.3766, 0.4994, 0.625, 0.2506, 0.625, 0.4994, 0.6234, 0.4994, 0.6234, 0.2506, 0.6234, 0.5, 0.3766, 0.5, 0.3766, 0.4994, 0.6234, 0.4994, 0.375, 0.5, 0.375, 0.5, 0.375, 0.5, 0.375, 0.5, 0.375, 0.5, 0.375, 0.5, 0.375, 0.5, 0.375, 0.5, 0.6234, 0.75, 0.3766, 0.75, 0.3766, 0.75, 0.6234, 0.75, 0.1256, 0.75, 0.3744, 0.75, 0.3744, 0.75, 0.1256, 0.75, 0.6256, 0.75, 0.8744, 0.75, 0.8744, 0.75, 0.6256, 0.75, 0.3766, 0.9994, 0.6234, 0.9994, 0.6232, 1.0, 0.3764, 1.0, 0.6234, 0.7506, 0.3766, 0.7506, 0.3766, 0.75, 0.6234, 0.75, 0.1256, 0.75, 0.3744, 0.75, 0.3744, 0.75, 0.1256, 0.75, 0.6256, 0.75, 0.8744, 0.75, 0.8744, 0.75, 0.6256, 0.75, 0.6256, 0.75, 0.6256, 0.75, 0.6234, 0.75, 0.6234, 0.75, 0.3744, 0.75, 0.3744, 0.75, 0.3766, 0.75, 0.3766, 0.75, 0.1256, 0.75, 0.1256, 0.75, 0.125, 0.75, 0.125, 0.75, 0.8744, 0.75, 0.8744, 0.75, 0.875, 0.75, 0.875, 0.75, 0.375, 0.2494, 0.375, 0.0005696, 0.375, 0.0005696, 0.375, 0.2494, 0.375, 0.4994, 0.375, 0.2506, 0.375, 0.2506, 0.375, 0.4994, 0.1256, 0.75, 0.3744, 0.75, 0.3744, 0.75, 0.1256, 0.75, 0.3744, 0.75, 0.3744, 0.75, 0.375, 0.75, 0.375, 0.75, 0.375, 0.4994, 0.375, 0.4994, 0.375, 0.5, 0.375, 0.5, 0.375, 0.0005696, 0.375, 0.0005696, 0.375, 0.0, 0.375, 0.0, 0.375, 0.2494, 0.375, 0.2494, 0.375, 0.2506, 0.375, 0.2506, 0.375, 0.2494, 0.375, 0.0005696, 0.375, 0.0005696, 0.375, 0.2494, 0.375, 0.4994, 0.375, 0.2506, 0.375, 0.2506, 0.375, 0.4994, 0.1256, 0.75, 0.3744, 0.75, 0.3744, 0.75, 0.1256, 0.75, 0.375, 0.2506, 0.375, 0.2506, 0.375, 0.2494, 0.375, 0.2494, 0.375, 0.0, 0.375, 0.0, 0.375, 0.0005696, 0.375, 0.0005696, 0.375, 0.75, 0.375, 0.75, 0.375, 0.75, 0.375, 0.75, 0.375, 0.5, 0.375, 0.5, 0.375, 0.4994, 0.375, 0.4994, 0.375, 0.2494, 0.375, 0.0005696, 0.375, 0.0005696, 0.375, 0.2494, 0.375, 0.4994, 0.375, 0.2506, 0.375, 0.2506, 0.375, 0.4994, 0.1256, 0.75, 0.3744, 0.75, 0.3744, 0.75, 0.1256, 0.75, 0.375, 0.0005696, 0.375, 0.0005696, 0.375, 0.0, 0.375, 0.0, 0.375, 0.75, 0.375, 0.75, 0.3744, 0.75, 0.3744, 0.75, 0.375, 0.5, 0.375, 0.5, 0.375, 0.4994, 0.375, 0.4994, 0.375, 0.2494, 0.375, 0.2494, 0.375, 0.2506, 0.375, 0.2506, 0.375, 0.2494, 0.375, 0.0005696, 0.375, 0.0005696, 0.375, 0.2494, 0.375, 0.4994, 0.375, 0.2506, 0.375, 0.2506, 0.375, 0.4994, 0.1256, 0.75, 0.3744, 0.75, 0.3744, 0.75, 0.1256, 0.75, 0.375, 0.75, 0.375, 0.75, 0.375, 0.75, 0.375, 0.75, 0.375, 0.4994, 0.375, 0.4994, 0.375, 0.5, 0.375, 0.5, 0.375, 0.2506, 0.375, 0.2506, 0.375, 0.2494, 0.375, 0.2494, 0.375, 0.0, 0.375, 0.0, 0.375, 0.0005696, 0.375, 0.0005696, 0.375, 0.2494, 0.375, 0.0005696, 0.375, 0.0005696, 0.375, 0.2494, 0.375, 0.4994, 0.375, 0.2506, 0.375, 0.2506, 0.375, 0.4994, 0.1256, 0.75, 0.3744, 0.75, 0.3744, 0.75, 0.1256, 0.75, 0.375, 0.0005696, 0.375, 0.0005696, 0.375, 0.0, 0.375, 0.0, 0.375, 0.75, 0.375, 0.75, 0.3744, 0.75, 0.3744, 0.75, 0.375, 0.5, 0.375, 0.5, 0.375, 0.4994, 0.375, 0.4994, 0.375, 0.2494, 0.375, 0.2494, 0.375, 0.2506, 0.375, 0.2506, 0.1256, 0.5006, 0.1256, 0.7494, 0.125, 0.7494, 0.125, 0.5006, 0.3744, 0.5006, 0.1256, 0.5006, 0.1256, 0.5, 0.3744, 0.5, 0.3744, 0.7494, 0.3744, 0.5006, 0.375, 0.5006, 0.375, 0.7494, 0.1256, 0.7494, 0.3744, 0.7494, 0.3744, 0.75, 0.1256, 0.75, 0.375, 0.5, 0.375, 0.5, 0.375, 0.4994, 0.375, 0.4994, 0.375, 0.2494, 0.375, 0.2494, 0.375, 0.2506, 0.375, 0.2506, 0.3744, 0.75, 0.3744, 0.75, 0.375, 0.75, 0.375, 0.75, 0.1256, 0.75, 0.1256, 0.75, 0.125, 0.75, 0.125, 0.75, 0.1256, 0.75, 0.3744, 0.75, 0.3744, 0.75, 0.1256, 0.75, 0.1256, 0.75, 0.3744, 0.75, 0.3744, 0.75, 0.1256, 0.75, 0.1256, 0.75, 0.1256, 0.75, 0.125, 0.75, 0.125, 0.75, 0.375, 0.75, 0.375, 0.75, 0.3744, 0.75, 0.3744, 0.75, 0.375, 0.75, 0.375, 0.75, 0.3744, 0.75, 0.3744, 0.75, 0.375, 0.0, 0.375, 0.0, 0.375, 0.0, 0.375, 0.0, 0.375, 0.0, 0.375, 0.0, 0.375, 0.0, 0.375, 0.0, 0.375, 0.75, 0.375, 0.75, 0.3744, 0.75, 0.3744, 0.75, 0.1256, 0.75, 0.3744, 0.75, 0.3744, 0.75, 0.1256, 0.75, 0.1256, 0.75, 0.3744, 0.75, 0.3744, 0.75, 0.1256, 0.75, 0.3744, 0.75, 0.3744, 0.75, 0.375, 0.75, 0.375, 0.75, 0.1256, 0.75, 0.1256, 0.75, 0.125, 0.75, 0.125, 0.75, 0.1256, 0.75, 0.1256, 0.75, 0.125, 0.75, 0.125, 0.75, 0.1256, 0.75, 0.1256, 0.75, 0.125, 0.75, 0.125, 0.75, 0.375, 0.75, 0.375, 0.75, 0.3744, 0.75, 0.3744, 0.75, 0.375, 0.75, 0.375, 0.75, 0.3744, 0.75, 0.3744, 0.75, 0.8744, 0.7494, 0.8744, 0.5006, 0.875, 0.5006, 0.875, 0.7494, 0.8744, 0.5006, 0.6256, 0.5006, 0.6256, 0.5, 0.8744, 0.5, 0.6256, 0.5006, 0.6256, 0.7494, 0.625, 0.7494, 0.625, 0.5006, 0.6256, 0.7494, 0.8744, 0.7494, 0.8744, 0.75, 0.6256, 0.75, 0.625, 0.2494, 0.625, 0.2494, 0.625, 0.2506, 0.625, 0.2506, 0.625, 0.5, 0.625, 0.5, 0.625, 0.4994, 0.625, 0.4994, 0.6256, 0.75, 0.6256, 0.75, 0.625, 0.75, 0.625, 0.75, 0.8744, 0.75, 0.8744, 0.75, 0.875, 0.75, 0.875, 0.75, 0.6234, 0.5006, 0.3766, 0.5006, 0.3766, 0.4994, 0.6234, 0.4994, 0.375, 0.7494, 0.375, 0.5006, 0.3766, 0.5006, 0.3766, 0.7494, 0.625, 0.5006, 0.625, 0.7494, 0.6234, 0.7494, 0.6234, 0.5006, 0.6234, 0.75, 0.3766, 0.75, 0.3766, 0.7494, 0.6234, 0.7494, 0.3766, 0.9994, 0.6234, 0.9994, 0.6238, 1.0, 0.3771, 1.0, 0.6234, 0.7506, 0.3766, 0.7506, 0.3766, 0.75, 0.6234, 0.75, 0.1256, 0.75, 0.3744, 0.75, 0.3744, 0.75, 0.1256, 0.75, 0.6256, 0.75, 0.8744, 0.75, 0.8744, 0.75, 0.6256, 0.75, 0.6256, 0.75, 0.6256, 0.75, 0.6234, 0.75, 0.6234, 0.75, 0.3744, 0.75, 0.3744, 0.75, 0.3766, 0.75, 0.3766, 0.75, 0.375, 0.25, 0.375, 0.0, 0.375, 0.0005696, 0.375, 0.2494, 0.375, 0.4994, 0.375, 0.25, 0.375, 0.2506, 0.375, 0.4994, 0.375, 0.7494, 0.375, 0.5006, 0.375, 0.5006, 0.375, 0.7494, 0.1256, 0.75, 0.3744, 0.75, 0.3744, 0.75, 0.1256, 0.75, 0.3744, 0.75, 0.3744, 0.75, 0.375, 0.7494, 0.375, 0.7494, 0.375, 0.4994, 0.375, 0.4994, 0.375, 0.5006, 0.375, 0.5006, 0.375, 0.7494, 0.375, 0.5006, 0.375, 0.5006, 0.375, 0.7494, 0.0, 0.0, 0.0, 0.0, 0.0, 0.0, 0.0, 0.0, 0.375, 0.7494, 0.375, 0.7494, 0.375, 0.75, 0.375, 0.75, 0.375, 0.5006, 0.375, 0.5006, 0.375, 0.4994, 0.375, 0.4994, 0.375, 0.7494, 0.375, 0.5006, 0.375, 0.5006, 0.375, 0.7494, 0.1256, 0.75, 0.3744, 0.75, 0.3744, 0.75, 0.1256, 0.75, 0.375, 0.7494, 0.375, 0.7494, 0.3744, 0.75, 0.3744, 0.75, 0.375, 0.5006, 0.375, 0.5006, 0.375, 0.4994, 0.375, 0.4994, 0.375, 0.7494, 0.375, 0.5006, 0.375, 0.5006, 0.375, 0.7494, 0.375, 0.75, 0.375, 0.75, 0.375, 0.7494, 0.375, 0.7494, 0.375, 0.4994, 0.375, 0.4994, 0.375, 0.5006, 0.375, 0.5006, 0.0, 0.0, 0.0, 0.0, 0.0, 0.0, 0.0, 0.0, 0.375, 0.4994, 0.375, 0.2506, 0.375, 0.25, 0.375, 0.4994, 0.375, 0.7494, 0.375, 0.5006, 0.375, 0.5006, 0.375, 0.7494, 0.0, 0.0, 0.0, 0.0, 0.0, 0.0, 0.0, 0.0, 0.375, 0.7494, 0.375, 0.7494, 0.3744, 0.75, 0.3744, 0.75, 0.375, 0.5006, 0.375, 0.5006, 0.375, 0.4994, 0.375, 0.4994, 0.3744, 0.7494, 0.3744, 0.5006, 0.375, 0.5006, 0.375, 0.7494, 0.125, 0.7494, 0.3744, 0.7494, 0.3744, 0.75, 0.125, 0.75, 0.375, 0.5006, 0.375, 0.5006, 0.375, 0.4994, 0.375, 0.4994, 0.3744, 0.75, 0.3744, 0.75, 0.375, 0.7494, 0.375, 0.7494, 0.1256, 0.75, 0.3744, 0.75, 0.3744, 0.75, 0.1256, 0.75, 0.1256, 0.75, 0.3744, 0.75, 0.3744, 0.75, 0.1256, 0.75, 0.1256, 0.75, 0.1256, 0.75, 0.125, 0.75, 0.125, 0.75, 0.375, 0.75, 0.375, 0.75, 0.3744, 0.75, 0.3744, 0.75, 0.375, 0.75, 0.375, 0.75, 0.3744, 0.75, 0.3744, 0.75, 0.375, 0.0, 0.375, 0.0, 0.375, 0.0, 0.375, 0.0, 0.375, 0.0, 0.375, 0.0, 0.375, 0.0, 0.375, 0.0, 0.375, 0.75, 0.375, 0.75, 0.3744, 0.75, 0.3744, 0.75, 0.1256, 0.75, 0.3744, 0.75, 0.3744, 0.75, 0.1256, 0.75, 0.1256, 0.75, 0.3744, 0.75, 0.3744, 0.75, 0.1256, 0.75, 0.3744, 0.75, 0.3744, 0.75, 0.375, 0.75, 0.375, 0.75, 0.1256, 0.75, 0.1256, 0.75, 0.125, 0.75, 0.125, 0.75, 0.1256, 0.75, 0.1256, 0.75, 0.125, 0.75, 0.125, 0.75, 0.375, 0.75, 0.375, 0.75, 0.3744, 0.75, 0.3744, 0.75, 0.375, 0.75, 0.375, 0.75, 0.3744, 0.75, 0.3744, 0.75, 0.875, 0.5006, 0.6256, 0.5006, 0.6256, 0.5, 0.875, 0.5, 0.6256, 0.5006, 0.6256, 0.7494, 0.625, 0.7494, 0.625, 0.5006, 0.6256, 0.7494, 0.875, 0.7494, 0.875, 0.75, 0.6256, 0.75, 0.625, 0.5006, 0.625, 0.5006, 0.625, 0.4994, 0.625, 0.4994, 0.6256, 0.75, 0.6256, 0.75, 0.625, 0.7494, 0.625, 0.7494, 0.0, 0.0, 0.0, 0.0, 0.0, 0.0, 0.0, 0.0, 0.0, 0.0, 0.0, 0.0, 0.0, 0.0, 0.0, 0.0, 0.375, 0.0, 0.375, 0.25, 0.375, 0.2494, 0.375, 0.0005696, 0.375, 0.5006, 0.375, 0.5006, 0.375, 0.5, 0.375, 0.5, 0.375, 0.5, 0.375, 0.5, 0.375, 0.5, 0.375, 0.5, 0.375, 0.75, 0.375, 0.75, 0.375, 0.75, 0.375, 0.75, 0.625, 0.5, 0.625, 0.5, 0.6234, 0.5, 0.6234, 0.5, 0.375, 0.5, 0.375, 0.5, 0.3766, 0.5, 0.3766, 0.5, 0.6234, 0.75, 0.6234, 0.75, 0.625, 0.75, 0.625, 0.75, 0.375, 0.75, 0.375, 0.75, 0.3766, 0.75, 0.3766, 0.75, 0.625, 0.5, 0.625, 0.5, 0.625, 0.5006, 0.625, 0.5006, 0.625, 0.75, 0.625, 0.75, 0.625, 0.7494, 0.625, 0.7494, 0.375, 0.75, 0.375, 0.75, 0.375, 0.75, 0.375, 0.75, 0.375, 0.75, 0.375, 0.75, 0.375, 0.75, 0.375, 0.75, 0.375, 0.75, 0.375, 0.75, 0.375, 0.75, 0.375, 0.75, 0.375, 0.4994, 0.375, 0.25, 0.375, 0.2506, 0.3766, 0.4994, 0.625, 0.25, 0.625, 0.4994, 0.625, 0.4994, 0.625, 0.2506, 0.125, 0.75, 0.3744, 0.75, 0.3744, 0.75, 0.1256, 0.75, 0.6256, 0.75, 0.875, 0.75, 0.8744, 0.75, 0.6256, 0.75, 0.1256, 0.75, 0.1256, 0.75, 0.125, 0.75, 0.125, 0.75, 0.8744, 0.75, 0.8744, 0.75, 0.875, 0.75, 0.875, 0.75, 0.375, 0.25, 0.375, 0.0005696, 0.375, 0.0, 0.375, 0.25, 0.375, 0.4994, 0.375, 0.25, 0.375, 0.25, 0.375, 0.4994, 0.0, 0.0, 0.0, 0.0, 0.0, 0.0, 0.0, 0.0, 0.375, 0.4994, 0.375, 0.25, 0.375, 0.25, 0.375, 0.4994, 0.375, 0.4994, 0.375, 0.25, 0.375, 0.25, 0.375, 0.4994, 0.0, 0.0, 0.0, 0.0, 0.0, 0.0, 0.0, 0.0, 0.3744, 0.5006, 0.125, 0.5006, 0.125, 0.5, 0.3744, 0.5, 0.1256, 0.75, 0.1256, 0.75, 0.125, 0.75, 0.125, 0.75, 0.375, 0.5, 0.375, 0.5, 0.375, 0.5, 0.375, 0.5, 0.375, 0.75, 0.375, 0.75, 0.375, 0.75, 0.375, 0.75, 0.375, 0.5, 0.375, 0.5, 0.375, 0.5, 0.375, 0.5, 0.375, 0.7494, 0.375, 0.7494, 0.375, 0.75, 0.375, 0.75, 0.375, 0.0005696, 0.375, 0.2494, 0.375, 0.2494, 0.375, 0.0005696])
me_cube_001.use_remesh_fix_poles = True
me_cube_001.use_remesh_preserve_attributes = False
me_cube_001.use_mirror_vertex_groups = False
me_cube_001.update()

# ---- objects
ob_cabinet2 = bpy.data.objects.new('Cabinet2', me_cube_001)

# ---- transforms, parenting, visibility, modifiers, constraints
ob_cabinet2.location = (0.0, 0.0, 0.0)
ob_cabinet2.lineart.crease_threshold = 0.0

# ---- collection membership
col_collection.objects.link(ob_cabinet2)

# ---- scene / render settings (as saved in the file)
scene.frame_start = 1; scene.frame_end = 250; scene.frame_set(1)
scene.render.engine = 'BLENDER_EEVEE_NEXT'
scene.cycles.use_denoising = False
scene.cycles.samples = 128
scene.cycles.sampling_pattern = 'TABULATED_SOBOL'
scene.cycles.use_adaptive_sampling = False
scene.cycles.use_light_tree = False
scene.view_settings.view_transform = 'Filmic'
bpy.context.view_layer.update()

# ---- added for rendering (the .blend has no active camera and no usable light): camera, sun
cam_auto = bpy.data.cameras.new('AutoCamera')
cam_auto.lens = 50.0
cam_auto.sensor_width = 36.0
cam_auto.clip_end = 1000.0
ob_auto_camera = bpy.data.objects.new('AutoCamera', cam_auto)
scene.collection.objects.link(ob_auto_camera)
ob_auto_camera.location = (4.83733, -6.39631, 5.94754)
ob_auto_camera.rotation_euler = (1.09748, -7.21219e-08, 0.694738)
scene.camera = ob_auto_camera
light_auto_sun = bpy.data.lights.new('AutoSun', 'SUN')
light_auto_sun.energy = 3.0
light_auto_sun.angle = 0.0523599
ob_auto_sun = bpy.data.objects.new('AutoSun', light_auto_sun)
scene.collection.objects.link(ob_auto_sun)
ob_auto_sun.rotation_euler = (0.872665, 0.174533, 0.523599)
bpy.context.view_layer.update()
